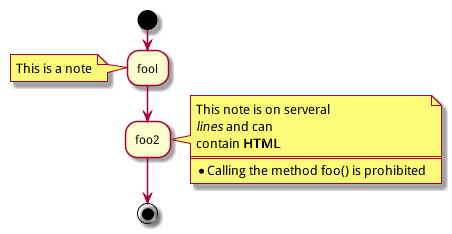

The diagram above was rendered by PlantUML. Its source (embedded in the PNG):
@startuml
start
:fool;
note left: This is a note
:foo2;
note right
  This note is on serveral
  //lines// and can
  contain <b>HTML</b>
  ====
  * Calling the method ""foo()"" is prohibited
end note
stop
@enduml